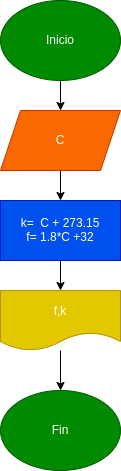

The diagram above was exported from draw.io. Its source (the exported page's mxGraphModel, read from the mxfile embedded in the PNG):
<mxGraphModel dx="76" dy="472" grid="1" gridSize="10" guides="1" tooltips="1" connect="1" arrows="1" fold="1" page="1" pageScale="1" pageWidth="827" pageHeight="1169" math="0" shadow="0">
  <root>
    <mxCell id="0" />
    <mxCell id="1" parent="0" />
    <mxCell id="14" value="" style="edgeStyle=none;html=1;" edge="1" parent="1" source="2" target="4">
      <mxGeometry relative="1" as="geometry" />
    </mxCell>
    <mxCell id="2" value="Inicio" style="ellipse;whiteSpace=wrap;html=1;fillColor=#008a00;fontColor=#ffffff;strokeColor=#005700;" vertex="1" parent="1">
      <mxGeometry x="90" y="60" width="120" height="80" as="geometry" />
    </mxCell>
    <mxCell id="16" value="" style="edgeStyle=none;html=1;" edge="1" parent="1" source="3" target="13">
      <mxGeometry relative="1" as="geometry" />
    </mxCell>
    <mxCell id="3" value="k=&amp;nbsp; C + 273.15&lt;br&gt;f= 1.8*C +32" style="rounded=0;whiteSpace=wrap;html=1;fillColor=#0050ef;fontColor=#ffffff;strokeColor=#001DBC;" vertex="1" parent="1">
      <mxGeometry x="90" y="260" width="120" height="60" as="geometry" />
    </mxCell>
    <mxCell id="15" value="" style="edgeStyle=none;html=1;" edge="1" parent="1" source="4" target="3">
      <mxGeometry relative="1" as="geometry" />
    </mxCell>
    <mxCell id="4" value="C" style="shape=parallelogram;perimeter=parallelogramPerimeter;whiteSpace=wrap;html=1;fixedSize=1;fillColor=#fa6800;fontColor=#FFFFFF;strokeColor=#C73500;" vertex="1" parent="1">
      <mxGeometry x="90" y="170" width="120" height="60" as="geometry" />
    </mxCell>
    <mxCell id="6" value="Fin" style="ellipse;whiteSpace=wrap;html=1;fillColor=#008a00;fontColor=#FFFFFF;strokeColor=#005700;" vertex="1" parent="1">
      <mxGeometry x="90" y="450" width="120" height="80" as="geometry" />
    </mxCell>
    <mxCell id="18" value="" style="edgeStyle=none;html=1;" edge="1" parent="1" source="13" target="6">
      <mxGeometry relative="1" as="geometry" />
    </mxCell>
    <mxCell id="13" value="f,k" style="shape=document;whiteSpace=wrap;html=1;boundedLbl=1;fillColor=#e3c800;fontColor=#FFFFFF;strokeColor=#B09500;" vertex="1" parent="1">
      <mxGeometry x="90" y="350" width="120" height="60" as="geometry" />
    </mxCell>
  </root>
</mxGraphModel>